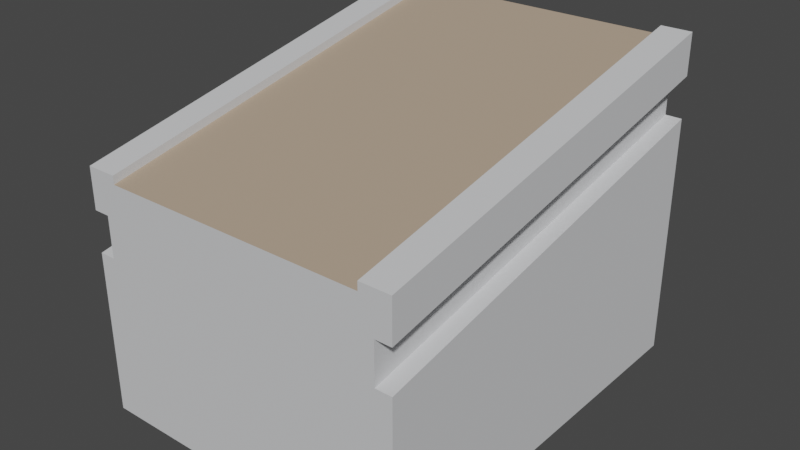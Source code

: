 # Source: RampUp.blend  (saved by Blender 3.3.6; exported with 4.5.12 LTS)
import bpy
from mathutils import Matrix  # noqa: F401  (used for matrix-valued properties, if any)

bpy.ops.wm.read_factory_settings(use_empty=True)
scene = bpy.context.scene
scene.name = 'Scene'

# ---- collections
col_collection = bpy.data.collections.new('Collection'); scene.collection.children.link(col_collection)

# ---- materials (node trees are filled in below, after node groups)
mat_stone = bpy.data.materials.new('Stone')
mat_stone.use_transparent_shadow = False
mat_path = bpy.data.materials.new('Path')
mat_path.use_transparent_shadow = False

# ---- material node trees
mat_stone.use_nodes = True; mat_stone.node_tree.nodes.clear()
_N = mat_stone.node_tree.nodes; _L = mat_stone.node_tree.links
n0 = _N.new('ShaderNodeBsdfPrincipled'); n0.name = 'Principled BSDF'; n0.location = (10, 300)
n0.distribution = 'GGX'
n0.subsurface_method = 'RANDOM_WALK_SKIN'
n0.inputs[0].default_value = (0.6867, 0.6939, 0.7084, 1.0)
n0.inputs[1].default_value = 0.1
n0.inputs[2].default_value = 0.75
n0.inputs[3].default_value = 1.45
n0.inputs[13].default_value = 0.05
n0.inputs[27].default_value = (0.0, 0.0, 0.0, 1.0)
n0.inputs[28].default_value = 1.0
n1 = _N.new('ShaderNodeOutputMaterial'); n1.name = 'Material Output'; n1.location = (300, 300)
_L.new(n0.outputs[0], n1.inputs[0])
n1.is_active_output = True
mat_path.use_nodes = True; mat_path.node_tree.nodes.clear()
_N = mat_path.node_tree.nodes; _L = mat_path.node_tree.links
n0 = _N.new('ShaderNodeBsdfPrincipled'); n0.name = 'Principled BSDF'; n0.location = (10, 300)
n0.distribution = 'GGX'
n0.subsurface_method = 'RANDOM_WALK_SKIN'
n0.inputs[0].default_value = (0.4385, 0.3364, 0.2445, 1.0)
n0.inputs[2].default_value = 1.0
n0.inputs[3].default_value = 1.45
n0.inputs[27].default_value = (0.0, 0.0, 0.0, 1.0)
n0.inputs[28].default_value = 1.0
n1 = _N.new('ShaderNodeOutputMaterial'); n1.name = 'Material Output'; n1.location = (300, 300)
_L.new(n0.outputs[0], n1.inputs[0])
n1.is_active_output = True

# ---- world
world_world = bpy.data.worlds.new('World'); scene.world = world_world
world_world.use_nodes = True; world_world.node_tree.nodes.clear()
_N = world_world.node_tree.nodes; _L = world_world.node_tree.links
n0 = _N.new('ShaderNodeOutputWorld'); n0.name = 'World Output'; n0.location = (300, 300)
n1 = _N.new('ShaderNodeBackground'); n1.name = 'Background'; n1.location = (10, 300)
n1.inputs[0].default_value = (0.05088, 0.05088, 0.05088, 1.0)
_L.new(n1.outputs[0], n0.inputs[0])
n0.is_active_output = True
world_world.color = (0.05088, 0.05088, 0.05088)
world_world.use_sun_shadow = False
world_world.sun_shadow_jitter_overblur = 0.0

# ---- meshes
me_cube_003 = bpy.data.meshes.new('Cube.003')
me_cube_003.from_pydata([(-4.0, -5.0, -3.0), (-4.0, -5.0, 1.0), (-4.0, 5.0, -3.0), (-4.0, 5.0, 3.0), (4.0, -5.0, -3.0), (4.0, -5.0, 1.0), (4.0, 5.0, -3.0), (4.0, 5.0, 3.0), (-3.6, -5.0, 1.0), (-3.6, 5.0, 3.0), (3.6, 5.0, 3.0), (3.6, -5.0, 1.0), (-3.6, -5.0, 2.0), (-3.6, 5.0, 4.0), (3.6, 5.0, 4.0), (3.6, -5.0, 2.0), (-4.0, -5.0, 2.0), (-4.0, 5.0, 4.0), (4.0, 5.0, 4.0), (4.0, -5.0, 2.0), (-4.0, -5.0, 2.8), (-4.0, 5.0, 4.8), (4.0, 5.0, 4.8), (4.0, -5.0, 2.8), (3.25, 5.0, 4.8), (3.25, -5.0, 2.8), (-3.25, -5.0, 2.8), (-3.25, 5.0, 4.8), (-4.0, -5.0, 3.0), (-4.0, 5.0, 5.0), (3.25, 5.0, 5.0), (4.0, 5.0, 5.0), (4.0, -5.0, 3.0), (-3.25, -5.0, 3.0), (3.25, -5.0, 3.0), (-3.25, 5.0, 5.0)], [], [(0, 1, 3, 2), (2, 3, 7, 6), (6, 7, 5, 4), (4, 5, 1, 0), (2, 6, 4, 0), (5, 7, 10, 11), (8, 11, 15, 12), (3, 1, 8, 9), (1, 5, 11, 8), (7, 3, 9, 10), (14, 13, 17, 18), (10, 9, 13, 14), (11, 10, 14, 15), (9, 8, 12, 13), (19, 18, 22, 23), (15, 14, 18, 19), (13, 12, 16, 17), (12, 15, 19, 16), (23, 22, 31, 32), (17, 16, 20, 21), (16, 19, 23, 25, 26, 20), (18, 17, 21, 27, 24, 22), (25, 24, 27, 26), (31, 30, 34, 32), (26, 27, 35, 33), (33, 35, 29, 28), (21, 20, 28, 29), (25, 23, 32, 34), (20, 26, 33, 28), (27, 21, 29, 35), (22, 24, 30, 31), (24, 25, 34, 30)])
me_cube_003.polygons.foreach_set('material_index', [0, 0, 0, 0, 0, 0, 0, 0, 0, 0, 0, 0, 0, 0, 0, 0, 0, 0, 0, 0, 0, 0, 1, 0, 0, 0, 0, 0, 0, 0, 0, 0])
_uv = me_cube_003.uv_layers.new(name='UVMap')
_uv.uv.foreach_set('vector', [0.375, 0.0, 0.625, 0.0, 0.625, 0.25, 0.375, 0.25, 0.375, 0.25, 0.625, 0.25, 0.625, 0.5, 0.375, 0.5, 0.375, 0.5, 0.625, 0.5, 0.625, 0.75, 0.375, 0.75, 0.375, 0.75, 0.625, 0.75, 0.625, 1.0, 0.375, 1.0, 0.125, 0.5, 0.375, 0.5, 0.375, 0.75, 0.125, 0.75, 0.625, 0.75, 0.625, 0.5, 0.625, 0.5, 0.625, 0.75, 0.625, 1.0, 0.625, 0.75, 0.625, 0.75, 0.625, 1.0, 0.625, 0.25, 0.625, 0.0, 0.625, 0.0, 0.625, 0.25, 0.625, 1.0, 0.625, 0.75, 0.625, 0.75, 0.625, 1.0, 0.625, 0.5, 0.625, 0.25, 0.625, 0.25, 0.625, 0.5, 0.625, 0.5, 0.625, 0.25, 0.625, 0.25, 0.625, 0.5, 0.625, 0.5, 0.625, 0.25, 0.625, 0.25, 0.625, 0.5, 0.625, 0.75, 0.625, 0.5, 0.625, 0.5, 0.625, 0.75, 0.625, 0.25, 0.625, 0.0, 0.625, 0.0, 0.625, 0.25, 0.625, 0.75, 0.625, 0.5, 0.625, 0.5, 0.625, 0.75, 0.625, 0.75, 0.625, 0.5, 0.625, 0.5, 0.625, 0.75, 0.625, 0.25, 0.625, 0.0, 0.625, 0.0, 0.625, 0.25, 0.625, 1.0, 0.625, 0.75, 0.625, 0.75, 0.625, 1.0, 0.625, 0.75, 0.625, 0.5, 0.625, 0.5, 0.625, 0.75, 0.625, 0.25, 0.625, 0.0, 0.625, 0.0, 0.625, 0.25, 0.625, 1.0, 0.625, 0.75, 0.625, 0.75, 0.625, 0.75, 0.625, 1.0, 0.625, 1.0, 0.625, 0.5, 0.625, 0.25, 0.625, 0.25, 0.625, 0.25, 0.625, 0.5, 0.625, 0.5, 0.625, 0.75, 0.625, 0.5, 0.875, 0.5, 0.875, 0.75, 0.625, 0.5, 0.625, 0.5, 0.625, 0.75, 0.625, 0.75, 0.875, 0.75, 0.875, 0.5, 0.875, 0.5, 0.875, 0.75, 0.875, 0.75, 0.875, 0.5, 0.875, 0.5, 0.875, 0.75, 0.625, 0.25, 0.625, 0.0, 0.625, 0.0, 0.625, 0.25, 0.625, 0.75, 0.625, 0.75, 0.625, 0.75, 0.625, 0.75, 0.625, 1.0, 0.625, 1.0, 0.625, 1.0, 0.625, 1.0, 0.625, 0.25, 0.625, 0.25, 0.625, 0.25, 0.625, 0.25, 0.625, 0.5, 0.625, 0.5, 0.625, 0.5, 0.625, 0.5, 0.625, 0.5, 0.625, 0.75, 0.625, 0.75, 0.625, 0.5])
me_cube_003.materials.append(mat_stone)
me_cube_003.materials.append(mat_path)
me_cube_003.update()

# ---- objects
ob_cube = bpy.data.objects.new('Cube', me_cube_003)

# ---- transforms, parenting, visibility, modifiers, constraints
ob_cube.location = (0.0, 0.0, 0.0)

# ---- collection membership
col_collection.objects.link(ob_cube)

# ---- scene / render settings (as saved in the file)
scene.frame_start = 1; scene.frame_end = 250; scene.frame_set(1)
scene.render.engine = 'BLENDER_EEVEE_NEXT'
scene.cycles.sampling_pattern = 'TABULATED_SOBOL'
scene.cycles.use_light_tree = False
scene.view_settings.view_transform = 'Filmic'
bpy.context.view_layer.update()

# ---- added for rendering (the .blend has no active camera and no usable light): camera, sun
cam_auto = bpy.data.cameras.new('AutoCamera')
cam_auto.lens = 50.0
cam_auto.sensor_width = 36.0
cam_auto.clip_end = 1000.0
ob_auto_camera = bpy.data.objects.new('AutoCamera', cam_auto)
scene.collection.objects.link(ob_auto_camera)
ob_auto_camera.location = (13.9706, -16.7647, 12.1765)
ob_auto_camera.rotation_euler = (1.09748, -7.21219e-08, 0.694738)
scene.camera = ob_auto_camera
light_auto_sun = bpy.data.lights.new('AutoSun', 'SUN')
light_auto_sun.energy = 3.0
light_auto_sun.angle = 0.0523599
ob_auto_sun = bpy.data.objects.new('AutoSun', light_auto_sun)
scene.collection.objects.link(ob_auto_sun)
ob_auto_sun.rotation_euler = (0.872665, 0.174533, 0.523599)
bpy.context.view_layer.update()
